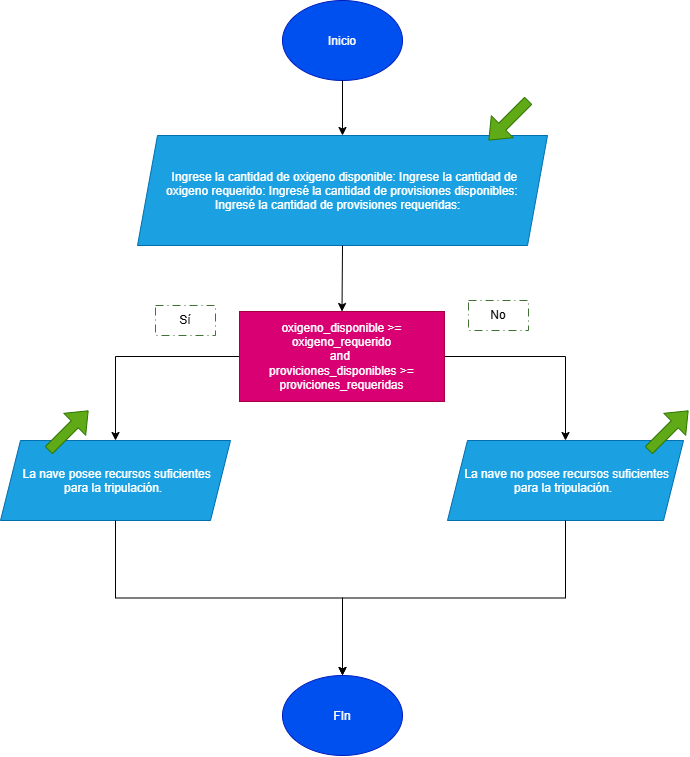

The diagram above was exported from draw.io. Its source (the exported page's mxGraphModel, read from the mxfile embedded in the PNG):
<mxGraphModel dx="1518" dy="1972" grid="0" gridSize="10" guides="1" tooltips="1" connect="1" arrows="1" fold="1" page="1" pageScale="1" pageWidth="827" pageHeight="1169" math="0" shadow="0">
  <root>
    <mxCell id="0" />
    <mxCell id="1" parent="0" />
    <mxCell id="wpbvvYbGgnTtCFzLkVhY-1" parent="1" style="ellipse;whiteSpace=wrap;html=1;shapeInside=1;fillColor=#0050ef;strokeColor=#001DBC;fontColor=#ffffff;" value="Inicio" vertex="1">
      <mxGeometry height="80" width="120" x="354" y="-1160" as="geometry" />
    </mxCell>
    <mxCell id="wpbvvYbGgnTtCFzLkVhY-2" edge="1" parent="1" source="wpbvvYbGgnTtCFzLkVhY-1" style="endArrow=classic;html=1;rounded=0;exitX=0.5;exitY=1;exitDx=0;exitDy=0;entryX=0.5;entryY=0;entryDx=0;entryDy=0;" target="wpbvvYbGgnTtCFzLkVhY-4" value="">
      <mxGeometry height="50" relative="1" width="50" as="geometry">
        <mxPoint x="420" y="-780" as="sourcePoint" />
        <mxPoint x="414" y="-1040" as="targetPoint" />
      </mxGeometry>
    </mxCell>
    <mxCell id="wpbvvYbGgnTtCFzLkVhY-4" parent="1" style="shape=parallelogram;perimeter=parallelogramPerimeter;whiteSpace=wrap;html=1;shapeInside=1;fixedSize=1;fillColor=#1ba1e2;fontColor=#ffffff;strokeColor=#006EAF;" value="Ingrese la cantidad de oxigeno disponible: Ingrese la cantidad de oxigeno requerido:&amp;nbsp;Ingresé&lt;span style=&quot;text-decoration-line: inherit; background-color: transparent; color: light-dark(rgb(255, 255, 255), rgb(255, 255, 255));&quot;&gt;&amp;nbsp;la cantidad de provisiones disponibles: Ingresé&lt;/span&gt;&amp;nbsp;la cantidad de provisiones requeridas:&amp;nbsp;" vertex="1">
      <mxGeometry height="110" width="410" x="209" y="-1025" as="geometry" />
    </mxCell>
    <mxCell id="wpbvvYbGgnTtCFzLkVhY-5" edge="1" parent="1" style="shape=flexArrow;endArrow=classic;html=1;rounded=0;fillColor=#60a917;strokeColor=#2D7600;" value="">
      <mxGeometry height="50" relative="1" width="50" as="geometry">
        <mxPoint x="600" y="-1060" as="sourcePoint" />
        <mxPoint x="560" y="-1020" as="targetPoint" />
      </mxGeometry>
    </mxCell>
    <mxCell id="wpbvvYbGgnTtCFzLkVhY-6" edge="1" parent="1" source="wpbvvYbGgnTtCFzLkVhY-4" style="endArrow=classic;html=1;rounded=0;exitX=0.5;exitY=1;exitDx=0;exitDy=0;entryX=0.5;entryY=0;entryDx=0;entryDy=0;" target="AJHEcI-vx8S7iCKUfGX_-1" value="">
      <mxGeometry height="50" relative="1" width="50" as="geometry">
        <mxPoint x="420" y="-780" as="sourcePoint" />
        <mxPoint x="414" y="-860" as="targetPoint" />
      </mxGeometry>
    </mxCell>
    <mxCell id="AJHEcI-vx8S7iCKUfGX_-2" parent="1" style="text;html=1;whiteSpace=wrap;align=center;verticalAlign=middle;rounded=0;dashed=1;dashPattern=8 4 1 4;strokeColor=#437236;" value="Sí" vertex="1">
      <mxGeometry height="30" width="60" x="227" y="-855" as="geometry" />
    </mxCell>
    <mxCell id="AJHEcI-vx8S7iCKUfGX_-3" edge="1" parent="1" source="AJHEcI-vx8S7iCKUfGX_-8" style="endArrow=none;html=1;rounded=0;entryX=0;entryY=0.5;entryDx=0;entryDy=0;startArrow=classic;startFill=1;edgeStyle=orthogonalEdgeStyle;exitX=0.5;exitY=0;exitDx=0;exitDy=0;" target="AJHEcI-vx8S7iCKUfGX_-1" value="">
      <mxGeometry height="50" relative="1" width="50" x="-0.871" as="geometry">
        <mxPoint x="146" y="-825.5" as="sourcePoint" />
        <mxPoint x="280" y="-825.5" as="targetPoint" />
      </mxGeometry>
    </mxCell>
    <mxCell id="AJHEcI-vx8S7iCKUfGX_-8" parent="1" style="shape=parallelogram;perimeter=parallelogramPerimeter;whiteSpace=wrap;html=1;shapeInside=1;fixedSize=1;fillColor=#1ba1e2;fontColor=#ffffff;strokeColor=#006EAF;" value="La nave posee recursos suficientes para la tripulación." vertex="1">
      <mxGeometry height="80" width="230" x="72" y="-720" as="geometry" />
    </mxCell>
    <mxCell id="AJHEcI-vx8S7iCKUfGX_-9" parent="1" style="shape=parallelogram;perimeter=parallelogramPerimeter;whiteSpace=wrap;html=1;shapeInside=1;fixedSize=1;fillColor=#1ba1e2;fontColor=#ffffff;strokeColor=#006EAF;" value="La nave no posee recursos suficientes para la tripulación." vertex="1">
      <mxGeometry height="80" width="236" x="519" y="-720" as="geometry" />
    </mxCell>
    <mxCell id="AJHEcI-vx8S7iCKUfGX_-13" edge="1" parent="1" source="AJHEcI-vx8S7iCKUfGX_-1" style="endArrow=classic;html=1;rounded=0;exitX=1;exitY=0.5;exitDx=0;exitDy=0;startArrow=none;startFill=0;endFill=1;edgeStyle=orthogonalEdgeStyle;entryX=0.5;entryY=0;entryDx=0;entryDy=0;" target="AJHEcI-vx8S7iCKUfGX_-9" value="">
      <mxGeometry height="50" relative="1" width="50" x="0.2757" as="geometry">
        <mxPoint x="559.9999999999998" y="-830" as="sourcePoint" />
        <mxPoint x="695" y="-830" as="targetPoint" />
      </mxGeometry>
    </mxCell>
    <mxCell id="AJHEcI-vx8S7iCKUfGX_-15" parent="1" style="text;html=1;whiteSpace=wrap;align=center;verticalAlign=middle;rounded=0;dashed=1;dashPattern=8 4 1 4;strokeColor=light-dark(#437236, #ededed);" value="No" vertex="1">
      <mxGeometry height="30" width="60" x="540" y="-860" as="geometry" />
    </mxCell>
    <mxCell id="AJHEcI-vx8S7iCKUfGX_-1" parent="1" style="rounded=0;whiteSpace=wrap;html=1;fillColor=#d80073;fontColor=#ffffff;strokeColor=#A50040;" value="oxigeno_disponible &amp;gt;= oxigeno_requerido&lt;div&gt;and&amp;nbsp;&lt;/div&gt;&lt;div&gt;proviciones_disponibles &amp;gt;=&lt;/div&gt;&lt;div&gt;proviciones_requeridas&lt;/div&gt;" vertex="1">
      <mxGeometry height="90" width="205" x="311" y="-849" as="geometry" />
    </mxCell>
    <mxCell id="AJHEcI-vx8S7iCKUfGX_-24" parent="1" style="ellipse;whiteSpace=wrap;html=1;shapeInside=1;fillColor=#0050ef;strokeColor=#001DBC;fontColor=#ffffff;" value="FIn" vertex="1">
      <mxGeometry height="80" width="120" x="354" y="-485" as="geometry" />
    </mxCell>
    <mxCell id="AJHEcI-vx8S7iCKUfGX_-25" edge="1" parent="1" source="AJHEcI-vx8S7iCKUfGX_-8" style="endArrow=classic;html=1;rounded=0;exitX=0.5;exitY=1;exitDx=0;exitDy=0;entryX=0.5;entryY=0;entryDx=0;entryDy=0;edgeStyle=orthogonalEdgeStyle;" target="AJHEcI-vx8S7iCKUfGX_-24" value="">
      <mxGeometry height="50" relative="1" width="50" as="geometry">
        <mxPoint x="209" y="-530" as="sourcePoint" />
        <mxPoint x="259" y="-580" as="targetPoint" />
      </mxGeometry>
    </mxCell>
    <mxCell id="AJHEcI-vx8S7iCKUfGX_-26" edge="1" parent="1" source="AJHEcI-vx8S7iCKUfGX_-9" style="endArrow=classic;html=1;rounded=0;exitX=0.5;exitY=1;exitDx=0;exitDy=0;entryX=0.5;entryY=0;entryDx=0;entryDy=0;edgeStyle=orthogonalEdgeStyle;" target="AJHEcI-vx8S7iCKUfGX_-24" value="">
      <mxGeometry height="50" relative="1" width="50" as="geometry">
        <mxPoint x="500" y="-584" as="sourcePoint" />
        <mxPoint x="550" y="-634" as="targetPoint" />
      </mxGeometry>
    </mxCell>
    <mxCell id="AJHEcI-vx8S7iCKUfGX_-27" edge="1" parent="1" style="shape=flexArrow;endArrow=classic;html=1;rounded=0;fillColor=#60a917;strokeColor=#2D7600;" value="">
      <mxGeometry height="50" relative="1" width="50" as="geometry">
        <mxPoint x="720" y="-710" as="sourcePoint" />
        <mxPoint x="760" y="-750" as="targetPoint" />
      </mxGeometry>
    </mxCell>
    <mxCell id="AJHEcI-vx8S7iCKUfGX_-28" edge="1" parent="1" style="shape=flexArrow;endArrow=classic;html=1;rounded=0;fillColor=#60a917;strokeColor=#2D7600;" value="">
      <mxGeometry height="50" relative="1" width="50" as="geometry">
        <mxPoint x="120" y="-710" as="sourcePoint" />
        <mxPoint x="160" y="-750" as="targetPoint" />
      </mxGeometry>
    </mxCell>
  </root>
</mxGraphModel>